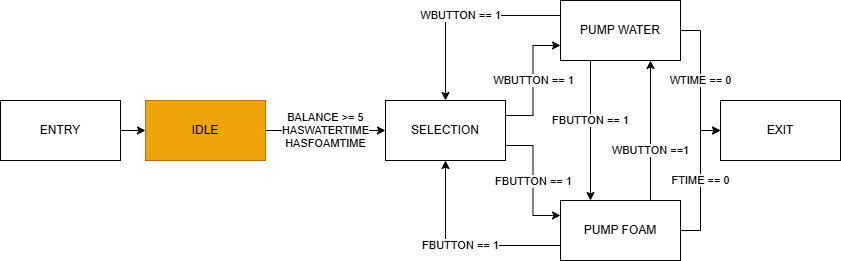

The diagram above was exported from draw.io. Its source (the exported page's mxGraphModel, read from the mxfile embedded in the PNG):
<mxGraphModel dx="1434" dy="818" grid="1" gridSize="10" guides="1" tooltips="1" connect="1" arrows="1" fold="1" page="1" pageScale="1" pageWidth="850" pageHeight="1100" math="0" shadow="0">
  <root>
    <mxCell id="0" />
    <mxCell id="1" parent="0" />
    <mxCell id="kmNTmeoWyqYD68peMpxi-7" style="edgeStyle=orthogonalEdgeStyle;rounded=0;orthogonalLoop=1;jettySize=auto;html=1;" parent="1" source="kmNTmeoWyqYD68peMpxi-1" target="kmNTmeoWyqYD68peMpxi-2" edge="1">
      <mxGeometry relative="1" as="geometry" />
    </mxCell>
    <mxCell id="kmNTmeoWyqYD68peMpxi-1" value="ENTRY" style="rounded=0;whiteSpace=wrap;html=1;" parent="1" vertex="1">
      <mxGeometry y="400" width="120" height="60" as="geometry" />
    </mxCell>
    <mxCell id="kmNTmeoWyqYD68peMpxi-9" value="BALANCE &amp;gt;= 5&lt;div&gt;HASWATERTIME&lt;/div&gt;&lt;div&gt;HASFOAMTIME&lt;/div&gt;" style="edgeStyle=orthogonalEdgeStyle;rounded=0;orthogonalLoop=1;jettySize=auto;html=1;" parent="1" source="kmNTmeoWyqYD68peMpxi-2" target="kmNTmeoWyqYD68peMpxi-3" edge="1">
      <mxGeometry relative="1" as="geometry" />
    </mxCell>
    <mxCell id="kmNTmeoWyqYD68peMpxi-2" value="IDLE" style="rounded=0;whiteSpace=wrap;html=1;fillColor=#f0a30a;strokeColor=#BD7000;fontColor=#000000;" parent="1" vertex="1">
      <mxGeometry x="145" y="400" width="120" height="60" as="geometry" />
    </mxCell>
    <mxCell id="kmNTmeoWyqYD68peMpxi-11" value="WBUTTON == 1" style="edgeStyle=orthogonalEdgeStyle;rounded=0;orthogonalLoop=1;jettySize=auto;html=1;exitX=1;exitY=0.25;exitDx=0;exitDy=0;entryX=0;entryY=0.75;entryDx=0;entryDy=0;" parent="1" source="kmNTmeoWyqYD68peMpxi-3" target="kmNTmeoWyqYD68peMpxi-4" edge="1">
      <mxGeometry relative="1" as="geometry" />
    </mxCell>
    <mxCell id="kmNTmeoWyqYD68peMpxi-12" value="FBUTTON == 1" style="edgeStyle=orthogonalEdgeStyle;rounded=0;orthogonalLoop=1;jettySize=auto;html=1;exitX=1;exitY=0.75;exitDx=0;exitDy=0;entryX=0;entryY=0.25;entryDx=0;entryDy=0;" parent="1" source="kmNTmeoWyqYD68peMpxi-3" target="kmNTmeoWyqYD68peMpxi-5" edge="1">
      <mxGeometry relative="1" as="geometry" />
    </mxCell>
    <mxCell id="kmNTmeoWyqYD68peMpxi-3" value="SELECTION" style="rounded=0;whiteSpace=wrap;html=1;" parent="1" vertex="1">
      <mxGeometry x="385" y="400" width="120" height="60" as="geometry" />
    </mxCell>
    <mxCell id="kmNTmeoWyqYD68peMpxi-16" value="&lt;div&gt;WTIME == 0&lt;/div&gt;" style="edgeStyle=orthogonalEdgeStyle;rounded=0;orthogonalLoop=1;jettySize=auto;html=1;entryX=0;entryY=0.5;entryDx=0;entryDy=0;" parent="1" source="kmNTmeoWyqYD68peMpxi-4" target="kmNTmeoWyqYD68peMpxi-6" edge="1">
      <mxGeometry x="0.003" relative="1" as="geometry">
        <mxPoint as="offset" />
      </mxGeometry>
    </mxCell>
    <mxCell id="kmNTmeoWyqYD68peMpxi-17" value="FBUTTON == 1" style="edgeStyle=orthogonalEdgeStyle;rounded=0;orthogonalLoop=1;jettySize=auto;html=1;exitX=0.25;exitY=1;exitDx=0;exitDy=0;entryX=0.25;entryY=0;entryDx=0;entryDy=0;" parent="1" source="kmNTmeoWyqYD68peMpxi-4" target="kmNTmeoWyqYD68peMpxi-5" edge="1">
      <mxGeometry x="-0.1429" relative="1" as="geometry">
        <mxPoint as="offset" />
      </mxGeometry>
    </mxCell>
    <mxCell id="kmNTmeoWyqYD68peMpxi-20" value="WBUTTON == 1" style="edgeStyle=orthogonalEdgeStyle;rounded=0;orthogonalLoop=1;jettySize=auto;html=1;exitX=0;exitY=0.25;exitDx=0;exitDy=0;entryX=0.5;entryY=0;entryDx=0;entryDy=0;" parent="1" source="kmNTmeoWyqYD68peMpxi-4" target="kmNTmeoWyqYD68peMpxi-3" edge="1">
      <mxGeometry relative="1" as="geometry" />
    </mxCell>
    <mxCell id="kmNTmeoWyqYD68peMpxi-4" value="PUMP WATER" style="rounded=0;whiteSpace=wrap;html=1;" parent="1" vertex="1">
      <mxGeometry x="560" y="300" width="120" height="60" as="geometry" />
    </mxCell>
    <mxCell id="kmNTmeoWyqYD68peMpxi-15" value="&lt;div&gt;FTIME == 0&lt;/div&gt;" style="edgeStyle=orthogonalEdgeStyle;rounded=0;orthogonalLoop=1;jettySize=auto;html=1;entryX=0;entryY=0.5;entryDx=0;entryDy=0;" parent="1" source="kmNTmeoWyqYD68peMpxi-5" target="kmNTmeoWyqYD68peMpxi-6" edge="1">
      <mxGeometry relative="1" as="geometry">
        <mxPoint as="offset" />
      </mxGeometry>
    </mxCell>
    <mxCell id="kmNTmeoWyqYD68peMpxi-18" value="WBUTTON ==1" style="edgeStyle=orthogonalEdgeStyle;rounded=0;orthogonalLoop=1;jettySize=auto;html=1;exitX=0.75;exitY=0;exitDx=0;exitDy=0;entryX=0.75;entryY=1;entryDx=0;entryDy=0;" parent="1" source="kmNTmeoWyqYD68peMpxi-5" target="kmNTmeoWyqYD68peMpxi-4" edge="1">
      <mxGeometry x="-0.2857" relative="1" as="geometry">
        <mxPoint as="offset" />
      </mxGeometry>
    </mxCell>
    <mxCell id="kmNTmeoWyqYD68peMpxi-19" value="FBUTTON == 1" style="edgeStyle=orthogonalEdgeStyle;rounded=0;orthogonalLoop=1;jettySize=auto;html=1;exitX=0;exitY=0.75;exitDx=0;exitDy=0;" parent="1" source="kmNTmeoWyqYD68peMpxi-5" target="kmNTmeoWyqYD68peMpxi-3" edge="1">
      <mxGeometry relative="1" as="geometry" />
    </mxCell>
    <mxCell id="kmNTmeoWyqYD68peMpxi-5" value="PUMP FOAM" style="rounded=0;whiteSpace=wrap;html=1;" parent="1" vertex="1">
      <mxGeometry x="560" y="500" width="120" height="60" as="geometry" />
    </mxCell>
    <mxCell id="kmNTmeoWyqYD68peMpxi-6" value="EXIT" style="rounded=0;whiteSpace=wrap;html=1;" parent="1" vertex="1">
      <mxGeometry x="720" y="400" width="120" height="60" as="geometry" />
    </mxCell>
  </root>
</mxGraphModel>